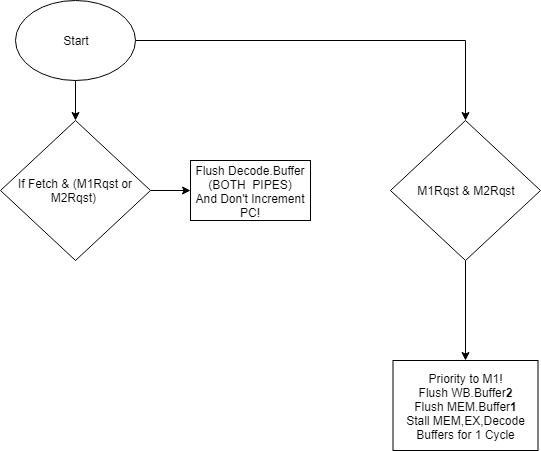

The diagram above was exported from draw.io. Its source (the exported page's mxGraphModel, read from the mxfile embedded in the PNG):
<mxGraphModel dx="870" dy="469" grid="1" gridSize="10" guides="1" tooltips="1" connect="1" arrows="1" fold="1" page="1" pageScale="1" pageWidth="850" pageHeight="1100" math="0" shadow="0">
  <root>
    <mxCell id="LP46JifYqOF87OGVVSJK-0" />
    <mxCell id="LP46JifYqOF87OGVVSJK-1" parent="LP46JifYqOF87OGVVSJK-0" />
    <mxCell id="Ws31MQmqBGEGGPBPT07X-4" style="edgeStyle=orthogonalEdgeStyle;rounded=0;orthogonalLoop=1;jettySize=auto;html=1;exitX=0.5;exitY=1;exitDx=0;exitDy=0;entryX=0.5;entryY=0;entryDx=0;entryDy=0;" edge="1" parent="LP46JifYqOF87OGVVSJK-1" source="Ws31MQmqBGEGGPBPT07X-0" target="Ws31MQmqBGEGGPBPT07X-1">
      <mxGeometry relative="1" as="geometry" />
    </mxCell>
    <mxCell id="Ws31MQmqBGEGGPBPT07X-5" style="edgeStyle=orthogonalEdgeStyle;rounded=0;orthogonalLoop=1;jettySize=auto;html=1;entryX=0.5;entryY=0;entryDx=0;entryDy=0;" edge="1" parent="LP46JifYqOF87OGVVSJK-1" source="Ws31MQmqBGEGGPBPT07X-0" target="Ws31MQmqBGEGGPBPT07X-6">
      <mxGeometry relative="1" as="geometry">
        <mxPoint x="540" y="200" as="targetPoint" />
      </mxGeometry>
    </mxCell>
    <mxCell id="Ws31MQmqBGEGGPBPT07X-0" value="Start" style="ellipse;whiteSpace=wrap;html=1;" vertex="1" parent="LP46JifYqOF87OGVVSJK-1">
      <mxGeometry x="85" y="30" width="120" height="80" as="geometry" />
    </mxCell>
    <mxCell id="Ws31MQmqBGEGGPBPT07X-3" style="edgeStyle=orthogonalEdgeStyle;rounded=0;orthogonalLoop=1;jettySize=auto;html=1;exitX=1;exitY=0.5;exitDx=0;exitDy=0;entryX=0;entryY=0.5;entryDx=0;entryDy=0;" edge="1" parent="LP46JifYqOF87OGVVSJK-1" source="Ws31MQmqBGEGGPBPT07X-1" target="Ws31MQmqBGEGGPBPT07X-2">
      <mxGeometry relative="1" as="geometry" />
    </mxCell>
    <mxCell id="Ws31MQmqBGEGGPBPT07X-1" value="If Fetch &amp;amp; (M1Rqst or M2Rqst)&amp;nbsp;" style="rhombus;whiteSpace=wrap;html=1;" vertex="1" parent="LP46JifYqOF87OGVVSJK-1">
      <mxGeometry x="70" y="150" width="150" height="140" as="geometry" />
    </mxCell>
    <mxCell id="Ws31MQmqBGEGGPBPT07X-2" value="Flush Decode.Buffer (BOTH&amp;nbsp; PIPES)&lt;br&gt;And Don't Increment PC!&lt;br&gt;" style="rounded=0;whiteSpace=wrap;html=1;" vertex="1" parent="LP46JifYqOF87OGVVSJK-1">
      <mxGeometry x="260" y="190" width="120" height="60" as="geometry" />
    </mxCell>
    <mxCell id="Ws31MQmqBGEGGPBPT07X-10" style="edgeStyle=orthogonalEdgeStyle;rounded=0;orthogonalLoop=1;jettySize=auto;html=1;" edge="1" parent="LP46JifYqOF87OGVVSJK-1" source="Ws31MQmqBGEGGPBPT07X-6" target="Ws31MQmqBGEGGPBPT07X-9">
      <mxGeometry relative="1" as="geometry" />
    </mxCell>
    <mxCell id="Ws31MQmqBGEGGPBPT07X-6" value="M1Rqst &amp;amp; M2Rqst" style="rhombus;whiteSpace=wrap;html=1;" vertex="1" parent="LP46JifYqOF87OGVVSJK-1">
      <mxGeometry x="460" y="150" width="150" height="140" as="geometry" />
    </mxCell>
    <mxCell id="Ws31MQmqBGEGGPBPT07X-9" value="Priority to M1!&lt;br&gt;Flush WB.Buffer&lt;b&gt;2&lt;br&gt;&lt;/b&gt;Flush MEM.Buffer&lt;b&gt;1&lt;br&gt;&lt;/b&gt;Stall MEM,EX,Decode Buffers for 1 Cycle&lt;br&gt;" style="rounded=0;whiteSpace=wrap;html=1;" vertex="1" parent="LP46JifYqOF87OGVVSJK-1">
      <mxGeometry x="462.5" y="390" width="145" height="90" as="geometry" />
    </mxCell>
  </root>
</mxGraphModel>